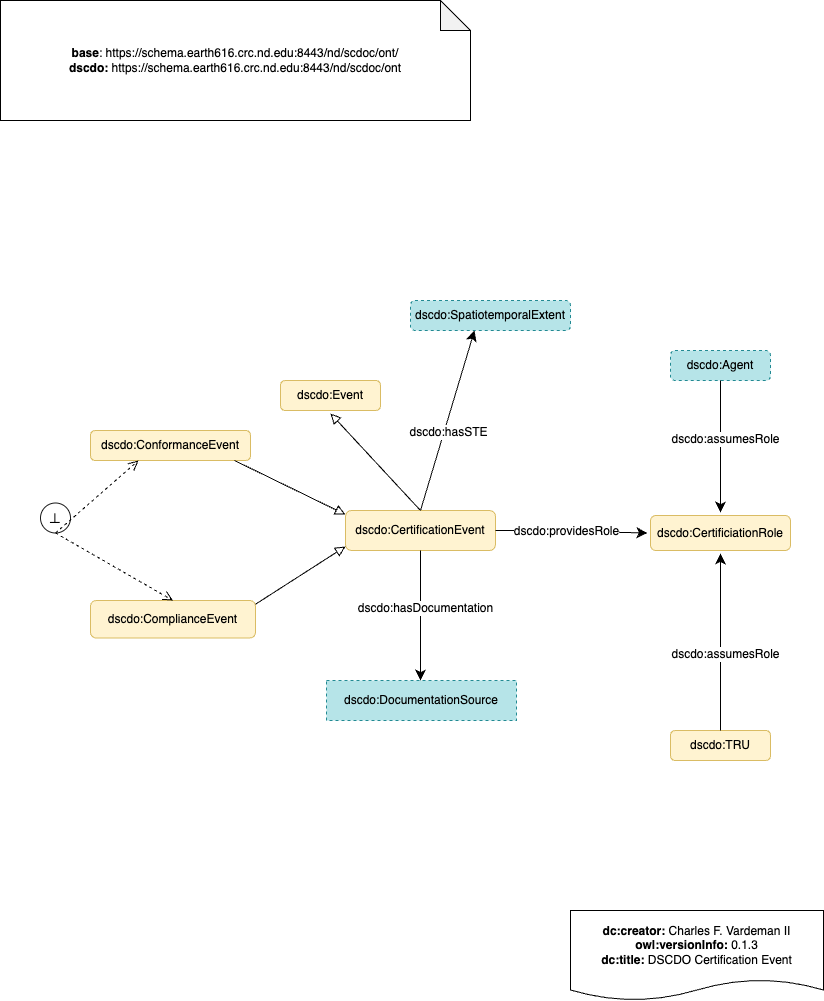

The diagram above was exported from draw.io. Its source (the exported page's mxGraphModel, read from the mxfile embedded in the PNG):
<mxGraphModel dx="192" dy="945" grid="1" gridSize="10" guides="1" tooltips="1" connect="1" arrows="1" fold="1" page="1" pageScale="1" pageWidth="850" pageHeight="1100" math="0" shadow="0">
  <root>
    <mxCell id="0" />
    <mxCell id="1" parent="0" />
    <mxCell id="2" value="&lt;div&gt;&lt;b&gt;base&lt;/b&gt;: https://schema.earth616.crc.nd.edu:8443/nd/scdoc/ont/&lt;/div&gt;&lt;div&gt;&lt;b&gt;dscdo:&lt;/b&gt;&amp;nbsp;https://schema.earth616.crc.nd.edu:8443/nd/scdoc/ont&lt;/div&gt;" style="shape=note;whiteSpace=wrap;html=1;backgroundOutline=1;darkOpacity=0.05;" parent="1" vertex="1">
      <mxGeometry y="10" width="470" height="120" as="geometry" />
    </mxCell>
    <mxCell id="3" value="&lt;div&gt;&lt;b&gt;dc:creator:&lt;/b&gt;&amp;nbsp;Charles F. Vardeman II&lt;/div&gt;&lt;div&gt;&lt;b&gt;owl:versionInfo:&lt;/b&gt; 0.1.3&lt;/div&gt;&lt;div&gt;&lt;b&gt;dc:title:&lt;/b&gt;&amp;nbsp;DSCDO Certification Event&lt;/div&gt;" style="shape=document;whiteSpace=wrap;html=1;boundedLbl=1;labelBackgroundColor=#ffffff;strokeColor=#000000;fontSize=12;fontColor=#000000;size=0.23333333333333334;" parent="1" vertex="1">
      <mxGeometry x="570" y="920" width="253" height="90" as="geometry" />
    </mxCell>
    <mxCell id="4" value="" style="endArrow=block;html=1;fontColor=#000099;exitX=0.5;exitY=0;exitDx=0;exitDy=0;endFill=0;entryX=0.5;entryY=1;entryDx=0;entryDy=0;endSize=8;arcSize=0;fontFamily=Helvetica;" parent="1" source="6" target="5" edge="1">
      <mxGeometry width="50" height="50" relative="1" as="geometry">
        <mxPoint x="145" y="460" as="sourcePoint" />
        <mxPoint x="302.9999999999893" y="460" as="targetPoint" />
      </mxGeometry>
    </mxCell>
    <mxCell id="5" value="dscdo:Event" style="rounded=1;whiteSpace=wrap;html=1;snapToPoint=1;points=[[0.1,0],[0.2,0],[0.3,0],[0.4,0],[0.5,0],[0.6,0],[0.7,0],[0.8,0],[0.9,0],[0,0.1],[0,0.3],[0,0.5],[0,0.7],[0,0.9],[0.1,1],[0.2,1],[0.3,1],[0.4,1],[0.5,1],[0.6,1],[0.7,1],[0.8,1],[0.9,1],[1,0.1],[1,0.3],[1,0.5],[1,0.7],[1,0.9]];fontFamily=Helvetica;fillColor=#fff2cc;strokeColor=#d6b656;perimeterSpacing=3;opacity=90;" parent="1" vertex="1">
      <mxGeometry x="280" y="390" width="100" height="30" as="geometry" />
    </mxCell>
    <mxCell id="6" value="dscdo:CertificationEvent" style="rounded=1;whiteSpace=wrap;html=1;snapToPoint=1;points=[[0.1,0],[0.2,0],[0.3,0],[0.4,0],[0.5,0],[0.6,0],[0.7,0],[0.8,0],[0.9,0],[0,0.1],[0,0.3],[0,0.5],[0,0.7],[0,0.9],[0.1,1],[0.2,1],[0.3,1],[0.4,1],[0.5,1],[0.6,1],[0.7,1],[0.8,1],[0.9,1],[1,0.1],[1,0.3],[1,0.5],[1,0.7],[1,0.9]];fontFamily=Helvetica;fillColor=#fff2cc;strokeColor=#d6b656;perimeterSpacing=0;opacity=90;" parent="1" vertex="1">
      <mxGeometry x="345" y="520" width="150" height="40" as="geometry" />
    </mxCell>
    <mxCell id="11" value="dscdo:CertificiationRole" style="rounded=1;whiteSpace=wrap;html=1;snapToPoint=1;points=[[0.1,0],[0.2,0],[0.3,0],[0.4,0],[0.5,0],[0.6,0],[0.7,0],[0.8,0],[0.9,0],[0,0.1],[0,0.3],[0,0.5],[0,0.7],[0,0.9],[0.1,1],[0.2,1],[0.3,1],[0.4,1],[0.5,1],[0.6,1],[0.7,1],[0.8,1],[0.9,1],[1,0.1],[1,0.3],[1,0.5],[1,0.7],[1,0.9]];fontFamily=Helvetica;fillColor=#fff2cc;strokeColor=#d6b656;perimeterSpacing=3;opacity=90;" parent="1" vertex="1">
      <mxGeometry x="650" y="525" width="140" height="35" as="geometry" />
    </mxCell>
    <mxCell id="13" value="" style="endArrow=classic;html=1;exitX=1;exitY=0.5;exitDx=0;exitDy=0;entryX=0;entryY=0.5;entryDx=0;entryDy=0;endSize=8;arcSize=0;fontFamily=Helvetica;" parent="1" source="6" target="11" edge="1">
      <mxGeometry width="50" height="50" relative="1" as="geometry">
        <mxPoint x="330" y="485" as="sourcePoint" />
        <mxPoint x="422.0000000000002" y="588.3299999999999" as="targetPoint" />
        <Array as="points">
          <mxPoint x="540" y="540" />
        </Array>
      </mxGeometry>
    </mxCell>
    <mxCell id="14" value="&lt;div&gt;dscdo:providesRole&lt;/div&gt;" style="text;html=1;align=center;verticalAlign=middle;resizable=0;points=[];labelBackgroundColor=#ffffff;fontFamily=Helvetica;" parent="13" vertex="1" connectable="0">
      <mxGeometry x="-0.1269" relative="1" as="geometry">
        <mxPoint x="4.17" as="offset" />
      </mxGeometry>
    </mxCell>
    <mxCell id="15" value="dscdo:Agent" style="rounded=1;whiteSpace=wrap;html=1;snapToPoint=1;points=[[0.1,0],[0.2,0],[0.3,0],[0.4,0],[0.5,0],[0.6,0],[0.7,0],[0.8,0],[0.9,0],[0,0.1],[0,0.3],[0,0.5],[0,0.7],[0,0.9],[0.1,1],[0.2,1],[0.3,1],[0.4,1],[0.5,1],[0.6,1],[0.7,1],[0.8,1],[0.9,1],[1,0.1],[1,0.3],[1,0.5],[1,0.7],[1,0.9]];fontFamily=Helvetica;opacity=90;fillColor=#b0e3e6;strokeColor=#0e8088;dashed=1;" parent="1" vertex="1">
      <mxGeometry x="670" y="360" width="100" height="30" as="geometry" />
    </mxCell>
    <mxCell id="17" value="" style="endArrow=classic;html=1;endSize=8;arcSize=0;fontFamily=Helvetica;" parent="1" source="15" target="11" edge="1">
      <mxGeometry width="50" height="50" relative="1" as="geometry">
        <mxPoint x="820" y="430" as="sourcePoint" />
        <mxPoint x="705" y="340" as="targetPoint" />
      </mxGeometry>
    </mxCell>
    <mxCell id="18" value="&lt;div&gt;dscdo:assumesRole&lt;/div&gt;" style="text;html=1;align=center;verticalAlign=middle;resizable=0;points=[];labelBackgroundColor=#ffffff;rounded=1;fontFamily=Helvetica;opacity=90;" parent="17" vertex="1" connectable="0">
      <mxGeometry x="-0.1269" relative="1" as="geometry">
        <mxPoint x="4.17" as="offset" />
      </mxGeometry>
    </mxCell>
    <mxCell id="19" value="dscdo:DocumentationSource" style="rounded=0;whiteSpace=wrap;html=1;snapToPoint=1;points=[[0.1,0],[0.2,0],[0.3,0],[0.4,0],[0.5,0],[0.6,0],[0.7,0],[0.8,0],[0.9,0],[0,0.1],[0,0.3],[0,0.5],[0,0.7],[0,0.9],[0.1,1],[0.2,1],[0.3,1],[0.4,1],[0.5,1],[0.6,1],[0.7,1],[0.8,1],[0.9,1],[1,0.1],[1,0.3],[1,0.5],[1,0.7],[1,0.9]];dashed=1;fontFamily=Helvetica;opacity=90;fillColor=#b0e3e6;strokeColor=#0e8088;" parent="1" vertex="1">
      <mxGeometry x="326" y="690" width="190" height="40" as="geometry" />
    </mxCell>
    <mxCell id="21" value="" style="endArrow=classic;html=1;exitX=0.5;exitY=1;exitDx=0;exitDy=0;entryX=0.5;entryY=0;entryDx=0;entryDy=0;endSize=8;arcSize=0;fontFamily=Helvetica;" parent="1" source="6" edge="1">
      <mxGeometry width="50" height="50" relative="1" as="geometry">
        <mxPoint x="420" y="485" as="sourcePoint" />
        <mxPoint x="420" y="690" as="targetPoint" />
      </mxGeometry>
    </mxCell>
    <mxCell id="22" value="&lt;div&gt;dscdo:hasDocumentation&lt;/div&gt;" style="text;html=1;align=center;verticalAlign=middle;resizable=0;points=[];labelBackgroundColor=#ffffff;rounded=1;dashed=1;fontFamily=Helvetica;opacity=90;" parent="21" vertex="1" connectable="0">
      <mxGeometry x="-0.1269" relative="1" as="geometry">
        <mxPoint x="4.17" as="offset" />
      </mxGeometry>
    </mxCell>
    <mxCell id="24" value="dscdo:TRU" style="rounded=1;whiteSpace=wrap;html=1;snapToPoint=1;points=[[0.1,0],[0.2,0],[0.3,0],[0.4,0],[0.5,0],[0.6,0],[0.7,0],[0.8,0],[0.9,0],[0,0.1],[0,0.3],[0,0.5],[0,0.7],[0,0.9],[0.1,1],[0.2,1],[0.3,1],[0.4,1],[0.5,1],[0.6,1],[0.7,1],[0.8,1],[0.9,1],[1,0.1],[1,0.3],[1,0.5],[1,0.7],[1,0.9]];fontFamily=Helvetica;opacity=90;fillColor=#fff2cc;strokeColor=#d6b656;" parent="1" vertex="1">
      <mxGeometry x="670" y="740" width="100" height="30" as="geometry" />
    </mxCell>
    <mxCell id="25" value="" style="endArrow=classic;html=1;entryX=0.5;entryY=1;entryDx=0;entryDy=0;endSize=8;arcSize=0;fontFamily=Helvetica;" parent="1" source="24" target="11" edge="1">
      <mxGeometry width="50" height="50" relative="1" as="geometry">
        <mxPoint x="750" y="780" as="sourcePoint" />
        <mxPoint x="983" y="785" as="targetPoint" />
      </mxGeometry>
    </mxCell>
    <mxCell id="26" value="&lt;div&gt;dscdo:assumesRole&lt;/div&gt;" style="text;html=1;align=center;verticalAlign=middle;resizable=0;points=[];labelBackgroundColor=#ffffff;rounded=1;dashed=1;fontFamily=Helvetica;opacity=90;" parent="25" vertex="1" connectable="0">
      <mxGeometry x="-0.1269" relative="1" as="geometry">
        <mxPoint x="4.17" as="offset" />
      </mxGeometry>
    </mxCell>
    <mxCell id="27" value="⊥" style="ellipse;whiteSpace=wrap;html=1;aspect=fixed;fontSize=17;rounded=1;fontFamily=Helvetica;opacity=90;" parent="1" vertex="1">
      <mxGeometry x="40" y="512.4999999999995" width="30" height="30" as="geometry" />
    </mxCell>
    <mxCell id="28" value="dscdo:ComplianceEvent" style="rounded=1;whiteSpace=wrap;html=1;snapToPoint=1;points=[[0.1,0],[0.2,0],[0.3,0],[0.4,0],[0.5,0],[0.6,0],[0.7,0],[0.8,0],[0.9,0],[0,0.1],[0,0.3],[0,0.5],[0,0.7],[0,0.9],[0.1,1],[0.2,1],[0.3,1],[0.4,1],[0.5,1],[0.6,1],[0.7,1],[0.8,1],[0.9,1],[1,0.1],[1,0.3],[1,0.5],[1,0.7],[1,0.9]];fontFamily=Helvetica;opacity=90;fillColor=#fff2cc;strokeColor=#d6b656;" parent="1" vertex="1">
      <mxGeometry x="90" y="610" width="165" height="37.5" as="geometry" />
    </mxCell>
    <mxCell id="29" value="dscdo:ConformanceEvent" style="rounded=1;whiteSpace=wrap;html=1;snapToPoint=1;points=[[0.1,0],[0.2,0],[0.3,0],[0.4,0],[0.5,0],[0.6,0],[0.7,0],[0.8,0],[0.9,0],[0,0.1],[0,0.3],[0,0.5],[0,0.7],[0,0.9],[0.1,1],[0.2,1],[0.3,1],[0.4,1],[0.5,1],[0.6,1],[0.7,1],[0.8,1],[0.9,1],[1,0.1],[1,0.3],[1,0.5],[1,0.7],[1,0.9]];fontFamily=Helvetica;opacity=90;fillColor=#fff2cc;strokeColor=#d6b656;" parent="1" vertex="1">
      <mxGeometry x="90" y="440" width="160" height="30" as="geometry" />
    </mxCell>
    <mxCell id="30" value="" style="endArrow=open;html=1;fontColor=#000099;endFill=0;dashed=1;endSize=8;entryX=0.5;entryY=0;entryDx=0;entryDy=0;exitX=0.5;exitY=1;exitDx=0;exitDy=0;arcSize=0;fontFamily=Helvetica;" parent="1" source="27" target="28" edge="1">
      <mxGeometry width="50" height="50" relative="1" as="geometry">
        <mxPoint x="171.99999999999955" y="552.4999999999995" as="sourcePoint" />
        <mxPoint x="22" y="562.4999999999995" as="targetPoint" />
      </mxGeometry>
    </mxCell>
    <mxCell id="31" value="" style="endArrow=open;html=1;fontColor=#000099;endFill=0;dashed=1;entryX=0.3;entryY=1;entryDx=0;entryDy=0;endSize=8;exitX=0.5;exitY=1;exitDx=0;exitDy=0;arcSize=0;fontFamily=Helvetica;" parent="1" source="27" target="29" edge="1">
      <mxGeometry width="50" height="50" relative="1" as="geometry">
        <mxPoint x="227" y="548.4999999999995" as="sourcePoint" />
        <mxPoint x="174" y="547.4999999999995" as="targetPoint" />
      </mxGeometry>
    </mxCell>
    <mxCell id="33" value="" style="endArrow=block;html=1;fontColor=#000099;exitX=0.9;exitY=1;exitDx=0;exitDy=0;endFill=0;entryX=0;entryY=0.1;entryDx=0;entryDy=0;endSize=8;arcSize=0;fontFamily=Helvetica;" parent="1" source="29" target="6" edge="1">
      <mxGeometry width="50" height="50" relative="1" as="geometry">
        <mxPoint x="320" y="570" as="sourcePoint" />
        <mxPoint x="320" y="510" as="targetPoint" />
      </mxGeometry>
    </mxCell>
    <mxCell id="36" value="" style="endArrow=block;html=1;fontColor=#000099;exitX=1;exitY=0.1;exitDx=0;exitDy=0;endFill=0;entryX=0;entryY=0.9;entryDx=0;entryDy=0;endSize=8;arcSize=0;fontFamily=Helvetica;" parent="1" source="28" target="6" edge="1">
      <mxGeometry width="50" height="50" relative="1" as="geometry">
        <mxPoint x="200" y="540" as="sourcePoint" />
        <mxPoint x="311" y="594" as="targetPoint" />
      </mxGeometry>
    </mxCell>
    <mxCell id="37" value="dscdo:SpatiotemporalExtent" style="rounded=1;whiteSpace=wrap;html=1;snapToPoint=1;points=[[0.1,0],[0.2,0],[0.3,0],[0.4,0],[0.5,0],[0.6,0],[0.7,0],[0.8,0],[0.9,0],[0,0.1],[0,0.3],[0,0.5],[0,0.7],[0,0.9],[0.1,1],[0.2,1],[0.3,1],[0.4,1],[0.5,1],[0.6,1],[0.7,1],[0.8,1],[0.9,1],[1,0.1],[1,0.3],[1,0.5],[1,0.7],[1,0.9]];fontFamily=Helvetica;opacity=90;fillColor=#b0e3e6;strokeColor=#0e8088;dashed=1;" parent="1" vertex="1">
      <mxGeometry x="410" y="310" width="160" height="30" as="geometry" />
    </mxCell>
    <mxCell id="39" value="" style="endArrow=classic;html=1;entryX=0.4;entryY=1;entryDx=0;entryDy=0;endSize=8;arcSize=0;fontFamily=Helvetica;" parent="1" source="6" target="37" edge="1">
      <mxGeometry width="50" height="50" relative="1" as="geometry">
        <mxPoint x="360" y="295" as="sourcePoint" />
        <mxPoint x="452.0000000000002" y="398.3299999999999" as="targetPoint" />
      </mxGeometry>
    </mxCell>
    <mxCell id="40" value="&lt;div&gt;dscdo:hasSTE&lt;/div&gt;" style="text;html=1;align=center;verticalAlign=middle;resizable=0;points=[];labelBackgroundColor=#ffffff;rounded=1;fontFamily=Helvetica;opacity=90;" parent="39" vertex="1" connectable="0">
      <mxGeometry x="-0.1269" relative="1" as="geometry">
        <mxPoint x="4.17" as="offset" />
      </mxGeometry>
    </mxCell>
  </root>
</mxGraphModel>